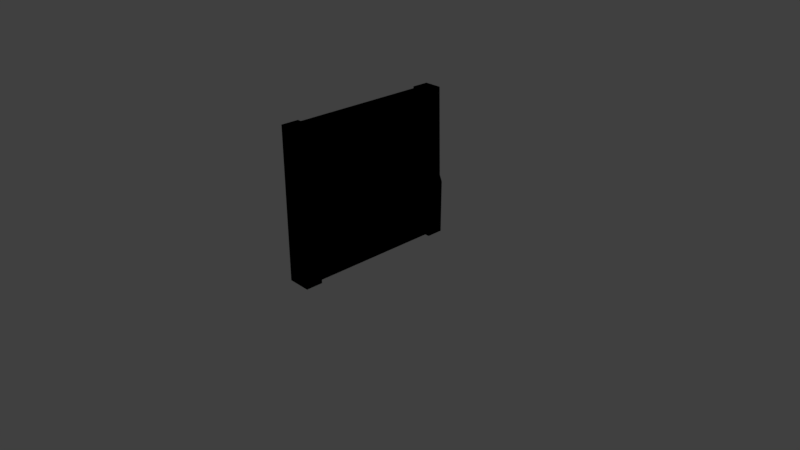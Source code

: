 # Source: WallModel.blend  (saved by Blender 2.79.1; exported with 4.5.12 LTS)
import bpy
from mathutils import Matrix  # noqa: F401  (used for matrix-valued properties, if any)

bpy.ops.wm.read_factory_settings(use_empty=True)
scene = bpy.context.scene
scene.name = 'Scene'

# ---- collections
col_collection_1 = bpy.data.collections.new('Collection 1'); scene.collection.children.link(col_collection_1)

# ---- materials (node trees are filled in below, after node groups)
mat_wallmaterial = bpy.data.materials.new('WallMaterial')
mat_wallmaterial.alpha_threshold = 0.0
mat_wallmaterial.use_transparent_shadow = False
mat_wallmaterial.roughness = 0.5
mat_wallmaterial.line_color = (0.0, 0.0, 0.0, 1.0)

# ---- material node trees
mat_wallmaterial.use_nodes = True; mat_wallmaterial.node_tree.nodes.clear()
_N = mat_wallmaterial.node_tree.nodes; _L = mat_wallmaterial.node_tree.links
n0 = _N.new('NodeUndefined'); n0.name = 'Output'; n0.location = (300, 300)
n0.inputs[1].default_value = 1.0
n1 = _N.new('NodeUndefined'); n1.name = 'Material'; n1.location = (10, 300)
n1.inputs[0].default_value = (0.8, 0.8, 0.8, 1.0)
n1.inputs[1].default_value = (1.0, 1.0, 1.0, 1.0)
n1.inputs[2].default_value = 0.8
n1.inputs[3].default_value = (0.0, 0.0, 0.0)
_L.new(n1.outputs[0], n0.inputs[0])

# ---- world
world_world = bpy.data.worlds.new('World'); scene.world = world_world
world_world.color = (0.05088, 0.05088, 0.05088)
world_world.use_sun_shadow = False
world_world.sun_shadow_jitter_overblur = 0.0
world_world.cycles.sampling_method = 'MANUAL'

# ---- cameras
cam_camera = bpy.data.cameras.new('Camera')
cam_camera.clip_end = 100.0
cam_camera.lens = 35.0
cam_camera.sensor_width = 32.0
cam_camera.sensor_height = 18.0
cam_camera.ortho_scale = 7.314
cam_camera.dof.focus_distance = 0.0
cam_camera.dof.aperture_fstop = 128.0

# ---- lights
light_lamp = bpy.data.lights.new('Lamp', 'POINT')
light_lamp.transmission_factor = 0.0
light_lamp.cutoff_distance = 30.0
light_lamp.energy = 100.0
light_lamp.shadow_buffer_clip_start = 1.001
light_lamp.shadow_soft_size = 0.1
light_lamp.shadow_maximum_resolution = 0.006
light_lamp.use_absolute_resolution = True

# ---- meshes
me_cube_002 = bpy.data.meshes.new('Cube.002')
me_cube_002.from_pydata([(0.1417, 3.338e-06, -0.9098), (0.1417, 2.0, -0.9098), (-0.17, 3.294e-06, -0.9098), (-0.09441, 2.0, -0.9098), (0.08861, 3.278e-06, -0.9095), (0.08861, 2.0, -0.9095), (-0.1063, 3.293e-06, -0.9095), (-0.05904, 2.0, -0.9095), (0.1417, 4.113e-06, -1.139), (0.1417, 2.0, -1.139), (-0.09441, 2.0, -1.139), (-0.17, 4.123e-06, -1.139), (0.0886, 2.0, 0.04524), (-0.1063, -1.637e-07, 0.04523), (0.0886, -1.788e-07, 0.04523), (-0.05905, 2.0, 0.04523), (0.1417, 0.7257, -0.9098), (-0.17, 0.7257, -0.9098), (-0.1063, 0.7257, -0.9095), (0.08861, 0.7257, -0.9095), (0.1417, 0.7257, -1.139), (-0.17, 0.7257, -1.139), (-0.1063, 0.7257, 0.04523), (0.0886, 0.7257, 0.04523), (0.1417, 0.8102, -0.9098), (0.1417, 0.8102, -1.139), (-0.1322, 0.8102, -0.9098), (-0.08268, 0.8102, -0.9095), (0.08861, 0.8102, -0.9095), (-0.1322, 0.8102, -1.139), (-0.08269, 0.8101, 0.04523), (0.0886, 0.8101, 0.04523)], [], [(27, 7, 3, 26), (16, 0, 8, 20), (4, 6, 2, 0), (7, 5, 1, 3), (15, 12, 5, 7), (14, 13, 6, 4), (30, 15, 7, 27), (24, 1, 5, 28), (29, 10, 9, 25), (0, 2, 11, 8), (3, 1, 9, 10), (26, 3, 10, 29), (28, 5, 12, 31), (4, 19, 23, 14), (2, 17, 21, 11), (11, 21, 20, 8), (0, 16, 19, 4), (13, 22, 18, 6), (24, 16, 20, 25), (6, 18, 17, 2), (1, 24, 25, 9), (19, 28, 31, 23), (17, 26, 29, 21), (21, 29, 25, 20), (16, 24, 28, 19), (22, 30, 27, 18), (18, 27, 26, 17)])
_uv = me_cube_002.uv_layers.new(name='UVMap')
_uv.uv.foreach_set('vector', [0.873, 0.2757, 0.8662, 0.6143, 0.8763, 0.6143, 0.8871, 0.2757, 0.8229, 0.4852, 0.8229, 0.4784, 0.7216, 0.4784, 0.7216, 0.4852, 0.8122, 0.3946, 0.9062, 0.3946, 0.9344, 0.3945, 0.784, 0.3945, 0.8853, 0.3946, 0.8331, 0.3946, 0.8174, 0.3945, 0.9009, 0.3945, 0.4848, 0.8909, 0.4848, 0.9499, 0.007401, 0.9499, 0.007401, 0.8909, 0.4848, 0.9736, 0.4848, 0.8672, 0.007401, 0.8672, 0.007401, 0.9736, 0.4636, 0.4016, 0.4636, 0.9426, 0.02953, 0.9426, 0.02953, 0.4016, 0.8118, 0.4834, 0.8226, 0.4906, 0.8326, 0.4906, 0.8259, 0.4834, 0.9177, 0.4817, 0.9009, 0.4962, 0.8174, 0.4962, 0.8007, 0.4817, 0.7236, 0.9687, 0.8936, 0.9687, 0.8936, 0.8541, 0.7236, 0.8541, 0.8558, 0.9687, 0.7614, 0.9687, 0.7614, 0.8541, 0.8558, 0.8541, 0.8229, 0.4001, 0.8229, 0.9261, 0.7216, 0.9261, 0.7216, 0.4001, 0.02953, 0.4861, 0.02953, 0.4976, 0.4636, 0.4976, 0.4636, 0.4861, 0.02953, 0.4783, 0.02953, 0.4853, 0.4636, 0.4853, 0.4636, 0.4783, 0.8229, 0.04187, 0.8229, 0.3627, 0.7216, 0.3627, 0.7216, 0.04187, 0.9344, 0.4718, 0.9344, 0.4807, 0.784, 0.4807, 0.784, 0.4718, 0.801, 0.4785, 0.801, 0.4829, 0.8192, 0.4829, 0.8192, 0.4785, 0.4636, 0.03325, 0.4636, 0.3632, 0.02953, 0.3632, 0.02953, 0.03325, 0.8229, 0.486, 0.8229, 0.4852, 0.7216, 0.4852, 0.7216, 0.486, 0.8797, 0.04513, 0.8797, 0.2516, 0.8978, 0.2516, 0.8978, 0.04513, 0.8229, 0.4972, 0.8229, 0.486, 0.7216, 0.486, 0.7216, 0.4972, 0.02953, 0.4853, 0.02953, 0.4861, 0.4636, 0.4861, 0.4636, 0.4853, 0.8268, 0.2143, 0.8268, 0.2516, 0.7255, 0.2516, 0.7255, 0.2143, 0.9383, 0.4766, 0.9216, 0.4776, 0.8046, 0.4776, 0.7879, 0.4766, 0.7985, 0.4854, 0.8093, 0.4859, 0.8234, 0.4859, 0.8167, 0.4854, 0.4675, 0.2147, 0.4675, 0.2532, 0.03344, 0.2532, 0.03344, 0.2147, 0.8822, 0.1561, 0.8755, 0.1801, 0.8896, 0.1801, 0.9003, 0.1561])
me_cube_002.materials.append(mat_wallmaterial)
me_cube_002.use_remesh_preserve_volume = False
me_cube_002.use_remesh_preserve_attributes = False
me_cube_002.use_mirror_vertex_groups = False
me_cube_002.update()

# ---- objects
ob_cube = bpy.data.objects.new('Cube', me_cube_002)
ob_lamp = bpy.data.objects.new('Lamp', light_lamp)
ob_camera = bpy.data.objects.new('Camera', cam_camera)

# ---- transforms, parenting, visibility, modifiers, constraints
ob_cube.location = (0.0, 0.0, 0.0)
ob_cube.rotation_euler = (1.571, -0.0, -3.142)
ob_cube.lineart.crease_threshold = 0.0
_m = ob_cube.modifiers.new('Mirror', 'MIRROR')
_m.use_axis = (False, False, True)
_m.merge_threshold = 0.1512
ob_lamp.location = (4.076, 1.005, 5.904)
ob_lamp.rotation_euler = (0.6503, 0.05522, 1.866)
ob_lamp.lock_rotations_4d = False
ob_lamp.empty_display_type = 'ARROWS'
ob_lamp.color = (0.0, 0.0, 0.0, 0.0)
ob_lamp.lineart.crease_threshold = 0.0
ob_camera.location = (7.481, -6.508, 5.344)
ob_camera.rotation_euler = (1.109, 0.0, 0.8149)
ob_camera.lock_rotations_4d = False
ob_camera.empty_display_type = 'ARROWS'
ob_camera.color = (0.0, 0.0, 0.0, 0.0)
ob_camera.display_type = 'WIRE'
ob_camera.lineart.crease_threshold = 0.0

# ---- collection membership
col_collection_1.objects.link(ob_cube)
col_collection_1.objects.link(ob_lamp)
col_collection_1.objects.link(ob_camera)

# ---- scene / render settings (as saved in the file)
scene.camera = ob_camera
scene.frame_start = 1; scene.frame_end = 250; scene.frame_set(1)
scene.render.engine = 'BLENDER_EEVEE_NEXT'
scene.render.resolution_percentage = 50
scene.render.dither_intensity = 0.0
scene.cycles.use_denoising = False
scene.cycles.samples = 128
scene.cycles.sampling_pattern = 'TABULATED_SOBOL'
scene.cycles.use_adaptive_sampling = False
scene.cycles.use_light_tree = False
scene.view_settings.view_transform = 'Standard'
bpy.context.view_layer.update()

